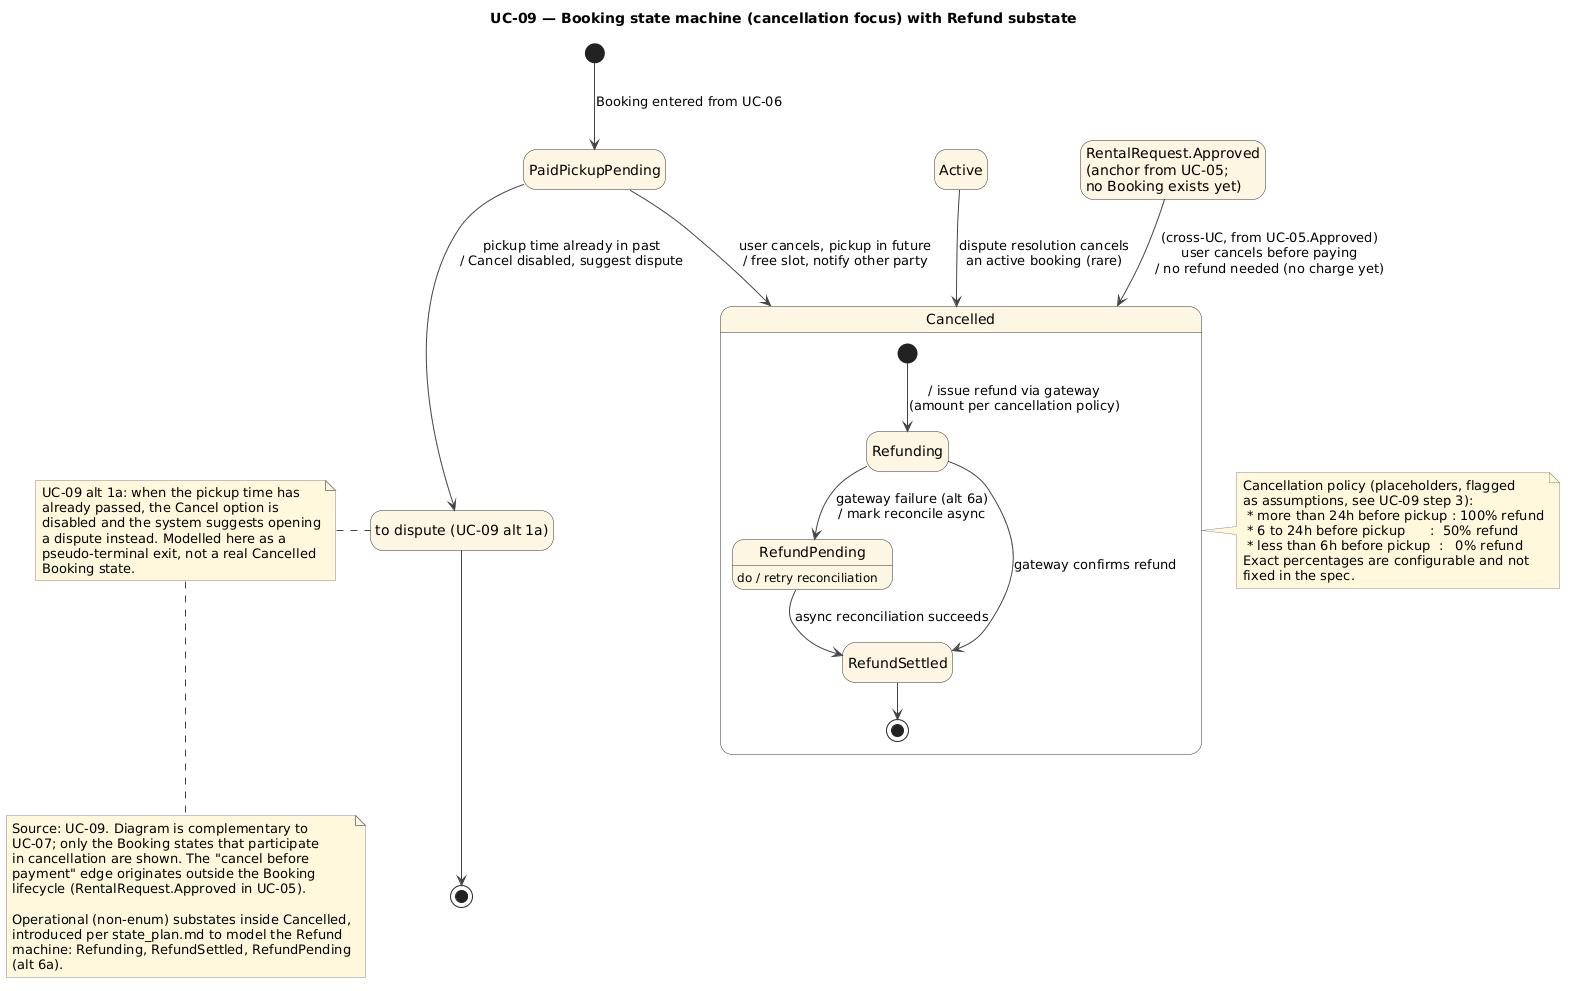

The diagram above was rendered by PlantUML. Its source (embedded in the PNG):
@startuml
' PAL — State diagram for UC-09: Booking cancellation paths + Refund substate


skinparam shadowing false
skinparam ArrowColor #444
skinparam StateBackgroundColor #FDF6E3
skinparam StateBorderColor #333
skinparam NoteBackgroundColor #FFF8DC
skinparam NoteBorderColor #888
hide empty description

title UC-09 — Booking state machine (cancellation focus) with Refund substate

' ====== Top-level states (declared explicitly) ======
state PaidPickupPending
state Active
state "RentalRequest.Approved\n(anchor from UC-05;\nno Booking exists yet)" as ExtApproved
state "to dispute (UC-09 alt 1a)" as DisputeExit

' ====== Composite: Cancelled (refund substates) ======
state Cancelled {
  [*] --> Refunding : / issue refund via gateway\n(amount per cancellation policy)
  Refunding --> RefundSettled : gateway confirms refund
  Refunding --> RefundPending : gateway failure (alt 6a)\n/ mark reconcile async
  RefundPending --> RefundSettled : async reconciliation succeeds
  RefundPending : do / retry reconciliation
  RefundSettled --> [*]
}

' ====== Booking transitions into cancellation ======
[*] --> PaidPickupPending : Booking entered from UC-06

PaidPickupPending --> Cancelled : user cancels, pickup in future\n/ free slot, notify other party
PaidPickupPending --> DisputeExit : pickup time already in past\n/ Cancel disabled, suggest dispute
Active            --> Cancelled : dispute resolution cancels\nan active booking (rare)
ExtApproved      --> Cancelled : (cross-UC, from UC-05.Approved)\nuser cancels before paying\n/ no refund needed (no charge yet)

DisputeExit --> [*]

note right of Cancelled
  Cancellation policy (placeholders, flagged
  as assumptions, see UC-09 step 3):
   * more than 24h before pickup : 100% refund
   * 6 to 24h before pickup      :  50% refund
   * less than 6h before pickup  :   0% refund
  Exact percentages are configurable and not
  fixed in the spec.
end note

note left of DisputeExit
  UC-09 alt 1a: when the pickup time has
  already passed, the Cancel option is
  disabled and the system suggests opening
  a dispute instead. Modelled here as a
  pseudo-terminal exit, not a real Cancelled
  Booking state.
end note

note bottom
  Source: UC-09. Diagram is complementary to
  UC-07; only the Booking states that participate
  in cancellation are shown. The "cancel before
  payment" edge originates outside the Booking
  lifecycle (RentalRequest.Approved in UC-05).

  Operational (non-enum) substates inside Cancelled,
  introduced per state_plan.md to model the Refund
  machine: Refunding, RefundSettled, RefundPending
  (alt 6a).
end note
@enduml